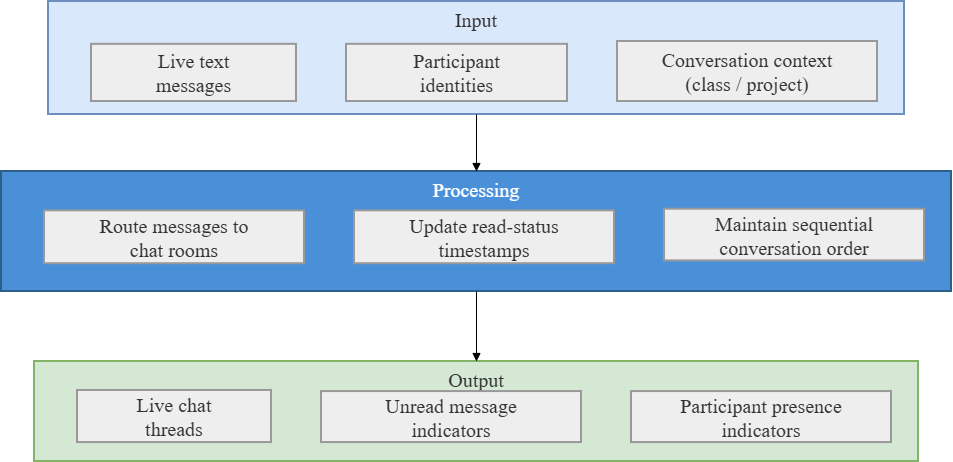

The diagram above was exported from draw.io. Its source (the exported page's mxGraphModel, read from the mxfile embedded in the PNG):
<mxGraphModel dx="941" dy="929" grid="1" gridSize="10" guides="1" tooltips="1" connect="1" arrows="1" fold="1" page="1" pageScale="1" pageWidth="827" pageHeight="1169" math="0" shadow="0">
  <root>
    <mxCell id="0" />
    <mxCell id="1" parent="0" />
    <mxCell id="IKghWdiqP_T20KFXgkwE-1" parent="1" style="whiteSpace=wrap;strokeWidth=2;verticalAlign=top;fillColor=#d5e8d4;strokeColor=#82b366;fontColor=light-dark(#333333,#cccccc);fontFamily=Times New Roman;fontSize=20;" value="Output" vertex="1">
      <mxGeometry height="100" width="884" x="1227" y="670" as="geometry" />
    </mxCell>
    <mxCell id="IKghWdiqP_T20KFXgkwE-2" parent="IKghWdiqP_T20KFXgkwE-1" style="whiteSpace=wrap;strokeWidth=2;fillColor=light-dark(#eeeeee,#1f2020);strokeColor=light-dark(#999999,#cccccc);fontColor=light-dark(#333333,#cccccc);fontFamily=Times New Roman;fontSize=20;" value="Live chat&#10;threads" vertex="1">
      <mxGeometry height="52.09" width="194" x="43" y="28.959999999999997" as="geometry" />
    </mxCell>
    <mxCell id="IKghWdiqP_T20KFXgkwE-3" parent="IKghWdiqP_T20KFXgkwE-1" style="whiteSpace=wrap;strokeWidth=2;fillColor=light-dark(#eeeeee,#1f2020);strokeColor=light-dark(#999999,#cccccc);fontColor=light-dark(#333333,#cccccc);fontFamily=Times New Roman;fontSize=20;" value="Unread message&#10;indicators" vertex="1">
      <mxGeometry height="50.98039215686275" width="260" x="287" y="30.065359477124183" as="geometry" />
    </mxCell>
    <mxCell id="IKghWdiqP_T20KFXgkwE-4" parent="IKghWdiqP_T20KFXgkwE-1" style="whiteSpace=wrap;strokeWidth=2;fillColor=light-dark(#eeeeee,#1f2020);strokeColor=light-dark(#999999,#cccccc);fontColor=light-dark(#333333,#cccccc);fontFamily=Times New Roman;fontSize=20;" value="Participant presence&#10;indicators" vertex="1">
      <mxGeometry height="50.98039215686275" width="260" x="597" y="30.065359477124183" as="geometry" />
    </mxCell>
    <mxCell id="IKghWdiqP_T20KFXgkwE-5" parent="1" style="whiteSpace=wrap;strokeWidth=2;verticalAlign=top;fillColor=#4A90D9;strokeColor=#2c5f8a;fontColor=#fff;fontFamily=Times New Roman;fontSize=20;" value="Processing" vertex="1">
      <mxGeometry height="120" width="950" x="1194" y="480" as="geometry" />
    </mxCell>
    <mxCell id="IKghWdiqP_T20KFXgkwE-6" parent="IKghWdiqP_T20KFXgkwE-5" style="whiteSpace=wrap;strokeWidth=2;fillColor=light-dark(#eeeeee,#1f2020);strokeColor=light-dark(#999999,#cccccc);fontColor=light-dark(#333333,#cccccc);fontFamily=Times New Roman;fontSize=20;" value="Route messages to&#10;chat rooms" vertex="1">
      <mxGeometry height="52.88135593220339" width="260" x="43" y="39.32203389830509" as="geometry" />
    </mxCell>
    <mxCell id="IKghWdiqP_T20KFXgkwE-7" parent="IKghWdiqP_T20KFXgkwE-5" style="whiteSpace=wrap;strokeWidth=2;fillColor=light-dark(#eeeeee,#1f2020);strokeColor=light-dark(#999999,#cccccc);fontColor=light-dark(#333333,#cccccc);fontFamily=Times New Roman;fontSize=20;" value="Update read-status&#10;timestamps" vertex="1">
      <mxGeometry height="52.88135593220339" width="260" x="353" y="39.32203389830509" as="geometry" />
    </mxCell>
    <mxCell id="IKghWdiqP_T20KFXgkwE-8" parent="IKghWdiqP_T20KFXgkwE-5" style="whiteSpace=wrap;strokeWidth=2;fillColor=light-dark(#eeeeee,#1f2020);strokeColor=light-dark(#999999,#cccccc);fontColor=light-dark(#333333,#cccccc);fontFamily=Times New Roman;fontSize=20;" value="Maintain sequential&#10;conversation order" vertex="1">
      <mxGeometry height="51.64285714285714" width="260" x="663" y="37.714285714285715" as="geometry" />
    </mxCell>
    <mxCell id="IKghWdiqP_T20KFXgkwE-9" parent="1" style="whiteSpace=wrap;strokeWidth=2;verticalAlign=top;fillColor=#dae8fc;strokeColor=#6c8ebf;fontColor=light-dark(#333333,#cccccc);fontFamily=Times New Roman;fontSize=20;" value="Input" vertex="1">
      <mxGeometry height="113" width="856" x="1241" y="310" as="geometry" />
    </mxCell>
    <mxCell id="IKghWdiqP_T20KFXgkwE-10" parent="IKghWdiqP_T20KFXgkwE-9" style="whiteSpace=wrap;strokeWidth=2;fillColor=light-dark(#eeeeee,#1f2020);strokeColor=light-dark(#999999,#cccccc);fontColor=light-dark(#333333,#cccccc);fontFamily=Times New Roman;fontSize=20;" value="Live text&#10;messages" vertex="1">
      <mxGeometry height="57.16" width="205" x="43" y="42.84" as="geometry" />
    </mxCell>
    <mxCell id="IKghWdiqP_T20KFXgkwE-11" parent="IKghWdiqP_T20KFXgkwE-9" style="whiteSpace=wrap;strokeWidth=2;fillColor=light-dark(#eeeeee,#1f2020);strokeColor=light-dark(#999999,#cccccc);fontColor=light-dark(#333333,#cccccc);fontFamily=Times New Roman;fontSize=20;" value="Participant&#10;identities" vertex="1">
      <mxGeometry height="57.16" width="221" x="298" y="42.84" as="geometry" />
    </mxCell>
    <mxCell id="IKghWdiqP_T20KFXgkwE-12" parent="IKghWdiqP_T20KFXgkwE-9" style="whiteSpace=wrap;strokeWidth=2;fillColor=light-dark(#eeeeee,#1f2020);strokeColor=light-dark(#999999,#cccccc);fontColor=light-dark(#333333,#cccccc);fontFamily=Times New Roman;fontSize=20;" value="Conversation context&#10;(class / project)" vertex="1">
      <mxGeometry height="60" width="260" x="569" y="40" as="geometry" />
    </mxCell>
    <mxCell id="IKghWdiqP_T20KFXgkwE-13" edge="1" parent="1" source="IKghWdiqP_T20KFXgkwE-9" style="curved=1;startArrow=none;endArrow=block;exitX=0.5;exitY=1;entryX=0.5;entryY=0;rounded=0;fontFamily=Times New Roman;fontSize=20;entryDx=0;entryDy=0;exitDx=0;exitDy=0;" target="IKghWdiqP_T20KFXgkwE-5" value="">
      <mxGeometry relative="1" as="geometry">
        <Array as="points" />
      </mxGeometry>
    </mxCell>
    <mxCell id="IKghWdiqP_T20KFXgkwE-14" edge="1" parent="1" source="IKghWdiqP_T20KFXgkwE-5" style="curved=1;startArrow=none;endArrow=block;exitX=0.5;exitY=1;entryX=0.5;entryY=0;rounded=0;fontFamily=Times New Roman;fontSize=20;entryDx=0;entryDy=0;exitDx=0;exitDy=0;" target="IKghWdiqP_T20KFXgkwE-1" value="">
      <mxGeometry relative="1" as="geometry">
        <Array as="points" />
      </mxGeometry>
    </mxCell>
  </root>
</mxGraphModel>